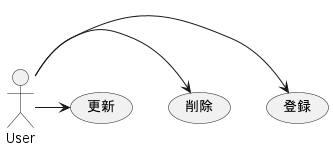

The diagram above was rendered by PlantUML. Its source (embedded in the PNG):
@startuml
User -> (登録)
User -> (削除)
User -> (更新)
@enduml